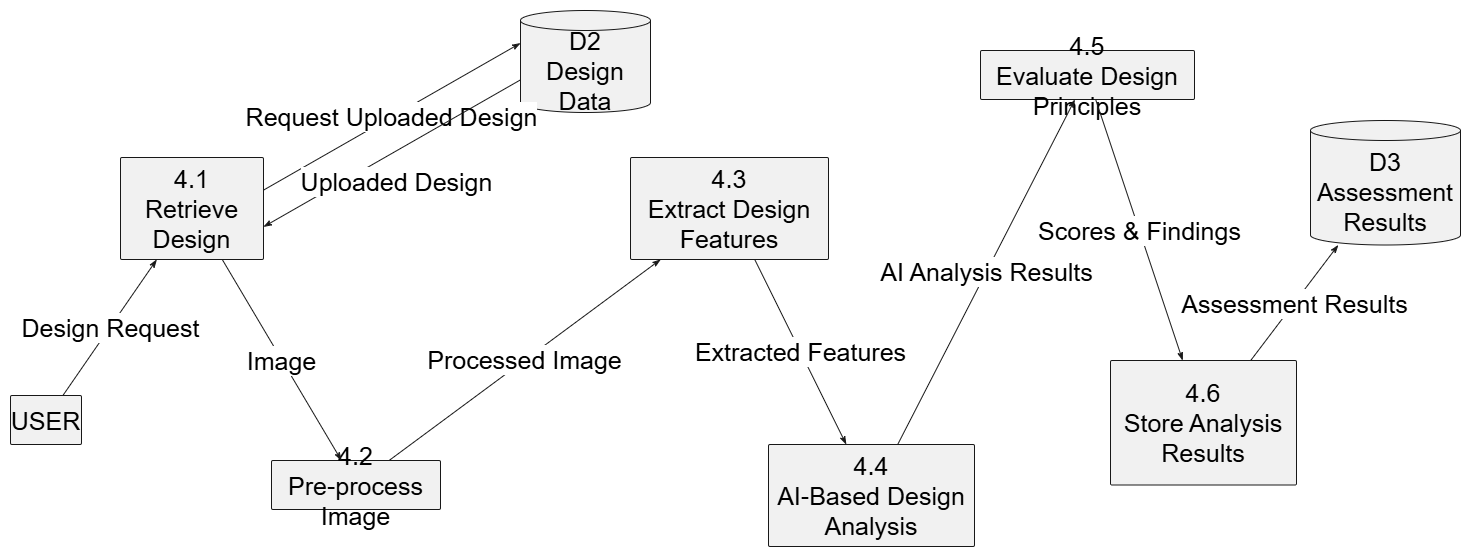

The diagram above was exported from draw.io. Its source (the exported page's mxGraphModel, read from the mxfile embedded in the PNG):
<mxGraphModel dx="1954" dy="1266" grid="1" gridSize="10" guides="1" tooltips="1" connect="1" arrows="1" fold="1" page="1" pageScale="1" pageWidth="850" pageHeight="1100" math="0" shadow="0">
  <root>
    <mxCell id="0" />
    <mxCell id="1" parent="0" />
    <UserObject label="" plantUmlData="{&#10;  &quot;data&quot;: &quot;@startuml\nleft to right direction\n\nskinparam DefaultFontSize 25\n\nskinparam shadowing false\nskinparam defaultFontName Arial\n\n' External entity\nrectangle \&quot;USER\&quot; as User\n\n' Data stores\ndatabase \&quot;D2\\nDesign Data\&quot; as DesignDB\ndatabase \&quot;D3\\nAssessment Results\&quot; as ResultsDB\n\n' Processes\nrectangle \&quot;4.1\\nRetrieve Design\&quot; as P41\nrectangle \&quot;4.2\\nPre-process Image\&quot; as P42\nrectangle \&quot;4.3\\nExtract Design Features\&quot; as P43\nrectangle \&quot;4.4\\nAI-Based Design Analysis\&quot; as P44\nrectangle \&quot;4.5\\nEvaluate Design Principles\&quot; as P45\nrectangle \&quot;4.6\\nStore Analysis Results\&quot; as P46\n\n' Data flows\nUser --&gt; P41 : Design Request\nP41 --&gt; DesignDB : Request Uploaded Design\nDesignDB --&gt; P41 : Uploaded Design\n\nP41 --&gt; P42 : Image\nP42 --&gt; P43 : Processed Image\n\nP43 --&gt; P44 : Extracted Features\nP44 --&gt; P45 : AI Analysis Results\n\nP45 --&gt; P46 : Scores &amp; Findings\nP46 --&gt; ResultsDB : Assessment Results\n\n@enduml&quot;,&#10;  &quot;config&quot;: null&#10;}" id="D8IpPMayw2--B5l4nyOH-196">
      <mxCell connectable="0" parent="1" style="group;transparentBounds=1;editIcon=1;lockedGroup=0;groupPadding=10;" vertex="1">
        <mxGeometry as="geometry" />
      </mxCell>
    </UserObject>
    <UserObject label="USER" plantUmlId="n_0" plantUmlBaseStyle="rounded=1;absoluteArcSize=1;arcSize=3;strokeWidth=1;fillColor=#F1F1F1;strokeColor=#181818;whiteSpace=wrap;shadow=0;fontSize=25;fontFamily=Arial;" plantUmlBaseValue="USER" id="D8IpPMayw2--B5l4nyOH-197">
      <mxCell parent="D8IpPMayw2--B5l4nyOH-196" style="rounded=1;absoluteArcSize=1;arcSize=3;strokeWidth=1;fillColor=#F1F1F1;strokeColor=#181818;whiteSpace=wrap;shadow=0;fontSize=25;fontFamily=Arial;" vertex="1">
        <mxGeometry height="49" width="71" x="90" y="645" as="geometry" />
      </mxCell>
    </UserObject>
    <UserObject label="D2&#10;Design Data" plantUmlId="n_1" plantUmlBaseStyle="shape=cylinder3;size=10;boundedLbl=1;backgroundOutline=1;fillColor=#F1F1F1;strokeColor=#181818;fontSize=25;whiteSpace=wrap;shadow=0;fontFamily=Arial;" plantUmlBaseValue="D2&#10;Design Data" id="D8IpPMayw2--B5l4nyOH-198">
      <mxCell parent="D8IpPMayw2--B5l4nyOH-196" style="shape=cylinder3;size=10;boundedLbl=1;backgroundOutline=1;fillColor=#F1F1F1;strokeColor=#181818;fontSize=25;whiteSpace=wrap;shadow=0;fontFamily=Arial;" vertex="1">
        <mxGeometry height="102" width="130" x="600" y="260" as="geometry" />
      </mxCell>
    </UserObject>
    <UserObject label="D3&#10;Assessment Results" plantUmlId="n_2" plantUmlBaseStyle="shape=cylinder3;size=10;boundedLbl=1;backgroundOutline=1;fillColor=#F1F1F1;strokeColor=#181818;fontSize=25;whiteSpace=wrap;shadow=0;fontFamily=Arial;" plantUmlBaseValue="D3&#10;Assessment Results" id="D8IpPMayw2--B5l4nyOH-199">
      <mxCell parent="D8IpPMayw2--B5l4nyOH-196" style="shape=cylinder3;size=10;boundedLbl=1;backgroundOutline=1;fillColor=#F1F1F1;strokeColor=#181818;fontSize=25;whiteSpace=wrap;shadow=0;fontFamily=Arial;" vertex="1">
        <mxGeometry height="124.5" width="150" x="1390" y="370" as="geometry" />
      </mxCell>
    </UserObject>
    <UserObject label="4.1&#10;Retrieve Design" plantUmlId="n_3" plantUmlBaseStyle="rounded=1;absoluteArcSize=1;arcSize=3;strokeWidth=1;fillColor=#F1F1F1;strokeColor=#181818;whiteSpace=wrap;shadow=0;fontSize=25;fontFamily=Arial;" plantUmlBaseValue="4.1&#10;Retrieve Design" id="D8IpPMayw2--B5l4nyOH-200">
      <mxCell parent="D8IpPMayw2--B5l4nyOH-196" style="rounded=1;absoluteArcSize=1;arcSize=3;strokeWidth=1;fillColor=#F1F1F1;strokeColor=#181818;whiteSpace=wrap;shadow=0;fontSize=25;fontFamily=Arial;" vertex="1">
        <mxGeometry height="102" width="143" x="200" y="407" as="geometry" />
      </mxCell>
    </UserObject>
    <UserObject label="4.2&#10;Pre-process Image" plantUmlId="n_4" plantUmlBaseStyle="rounded=1;absoluteArcSize=1;arcSize=3;strokeWidth=1;fillColor=#F1F1F1;strokeColor=#181818;whiteSpace=wrap;shadow=0;fontSize=25;fontFamily=Arial;" plantUmlBaseValue="4.2&#10;Pre-process Image" id="D8IpPMayw2--B5l4nyOH-201">
      <mxCell parent="D8IpPMayw2--B5l4nyOH-196" style="rounded=1;absoluteArcSize=1;arcSize=3;strokeWidth=1;fillColor=#F1F1F1;strokeColor=#181818;whiteSpace=wrap;shadow=0;fontSize=25;fontFamily=Arial;" vertex="1">
        <mxGeometry height="49" width="169" x="351" y="710" as="geometry" />
      </mxCell>
    </UserObject>
    <UserObject label="4.3&#10;Extract Design Features" plantUmlId="n_5" plantUmlBaseStyle="rounded=1;absoluteArcSize=1;arcSize=3;strokeWidth=1;fillColor=#F1F1F1;strokeColor=#181818;whiteSpace=wrap;shadow=0;fontSize=25;fontFamily=Arial;" plantUmlBaseValue="4.3&#10;Extract Design Features" id="D8IpPMayw2--B5l4nyOH-202">
      <mxCell parent="D8IpPMayw2--B5l4nyOH-196" style="rounded=1;absoluteArcSize=1;arcSize=3;strokeWidth=1;fillColor=#F1F1F1;strokeColor=#181818;whiteSpace=wrap;shadow=0;fontSize=25;fontFamily=Arial;" vertex="1">
        <mxGeometry height="102" width="198" x="710" y="407" as="geometry" />
      </mxCell>
    </UserObject>
    <UserObject label="4.4&#10;AI-Based Design Analysis" plantUmlId="n_6" plantUmlBaseStyle="rounded=1;absoluteArcSize=1;arcSize=3;strokeWidth=1;fillColor=#F1F1F1;strokeColor=#181818;whiteSpace=wrap;shadow=0;fontSize=25;fontFamily=Arial;" plantUmlBaseValue="4.4&#10;AI-Based Design Analysis" id="D8IpPMayw2--B5l4nyOH-203">
      <mxCell parent="D8IpPMayw2--B5l4nyOH-196" style="rounded=1;absoluteArcSize=1;arcSize=3;strokeWidth=1;fillColor=#F1F1F1;strokeColor=#181818;whiteSpace=wrap;shadow=0;fontSize=25;fontFamily=Arial;" vertex="1">
        <mxGeometry height="102" width="206" x="848" y="694" as="geometry" />
      </mxCell>
    </UserObject>
    <UserObject label="4.5&#10;Evaluate Design Principles" plantUmlId="n_7" plantUmlBaseStyle="rounded=1;absoluteArcSize=1;arcSize=3;strokeWidth=1;fillColor=#F1F1F1;strokeColor=#181818;whiteSpace=wrap;shadow=0;fontSize=25;fontFamily=Arial;" plantUmlBaseValue="4.5&#10;Evaluate Design Principles" id="D8IpPMayw2--B5l4nyOH-204">
      <mxCell parent="D8IpPMayw2--B5l4nyOH-196" style="rounded=1;absoluteArcSize=1;arcSize=3;strokeWidth=1;fillColor=#F1F1F1;strokeColor=#181818;whiteSpace=wrap;shadow=0;fontSize=25;fontFamily=Arial;" vertex="1">
        <mxGeometry height="49" width="214" x="1060" y="300" as="geometry" />
      </mxCell>
    </UserObject>
    <UserObject label="4.6&#10;Store Analysis Results" plantUmlId="n_8" plantUmlBaseStyle="rounded=1;absoluteArcSize=1;arcSize=3;strokeWidth=1;fillColor=#F1F1F1;strokeColor=#181818;whiteSpace=wrap;shadow=0;fontSize=25;fontFamily=Arial;" plantUmlBaseValue="4.6&#10;Store Analysis Results" id="D8IpPMayw2--B5l4nyOH-205">
      <mxCell parent="D8IpPMayw2--B5l4nyOH-196" style="rounded=1;absoluteArcSize=1;arcSize=3;strokeWidth=1;fillColor=#F1F1F1;strokeColor=#181818;whiteSpace=wrap;shadow=0;fontSize=25;fontFamily=Arial;" vertex="1">
        <mxGeometry height="124.5" width="186" x="1190" y="610" as="geometry" />
      </mxCell>
    </UserObject>
    <UserObject label="Design Request" plantUmlId="e_9" plantUmlBaseStyle="strokeColor=#181818;fontColor=#000000;fontSize=25;html=1;labelBackgroundColor=#FFFFFF;endArrow=classicThin;endFill=1;fontFamily=Arial;curved=0;rounded=0;endSize=6;sourcePerimeterSpacing=0;targetPerimeterSpacing=0;" plantUmlBaseValue="Design Request" id="D8IpPMayw2--B5l4nyOH-206">
      <mxCell edge="1" parent="D8IpPMayw2--B5l4nyOH-196" source="D8IpPMayw2--B5l4nyOH-197" style="strokeColor=#181818;fontColor=#000000;fontSize=25;html=1;labelBackgroundColor=#FFFFFF;endArrow=classicThin;endFill=1;fontFamily=Arial;curved=0;rounded=0;endSize=6;sourcePerimeterSpacing=0;targetPerimeterSpacing=0;" target="D8IpPMayw2--B5l4nyOH-200">
        <mxGeometry relative="1" as="geometry" />
      </mxCell>
    </UserObject>
    <UserObject label="Request Uploaded Design" plantUmlId="e_10" plantUmlBaseStyle="strokeColor=#181818;fontColor=#000000;fontSize=25;html=1;labelBackgroundColor=#FFFFFF;endArrow=classicThin;endFill=1;exitX=1;exitY=0.32;exitDx=0;exitDy=0;entryX=0;entryY=0.32;entryDx=0;entryDy=0;fontFamily=Arial;curved=0;rounded=0;endSize=6;sourcePerimeterSpacing=0;targetPerimeterSpacing=0;" plantUmlBaseValue="Request Uploaded Design" id="D8IpPMayw2--B5l4nyOH-207">
      <mxCell edge="1" parent="D8IpPMayw2--B5l4nyOH-196" source="D8IpPMayw2--B5l4nyOH-200" style="strokeColor=#181818;fontColor=#000000;fontSize=25;html=1;labelBackgroundColor=#FFFFFF;endArrow=classicThin;endFill=1;exitX=1;exitY=0.32;exitDx=0;exitDy=0;entryX=0;entryY=0.32;entryDx=0;entryDy=0;fontFamily=Arial;curved=0;rounded=0;endSize=6;sourcePerimeterSpacing=0;targetPerimeterSpacing=0;" target="D8IpPMayw2--B5l4nyOH-198">
        <mxGeometry relative="1" as="geometry" />
      </mxCell>
    </UserObject>
    <UserObject label="Uploaded Design" plantUmlId="e_11" plantUmlBaseStyle="strokeColor=#181818;fontColor=#000000;fontSize=25;html=1;labelBackgroundColor=#FFFFFF;endArrow=classicThin;endFill=1;exitX=0;exitY=0.68;exitDx=0;exitDy=0;entryX=1;entryY=0.68;entryDx=0;entryDy=0;fontFamily=Arial;curved=0;rounded=0;endSize=6;sourcePerimeterSpacing=0;targetPerimeterSpacing=0;" plantUmlBaseValue="Uploaded Design" id="D8IpPMayw2--B5l4nyOH-208">
      <mxCell edge="1" parent="D8IpPMayw2--B5l4nyOH-196" source="D8IpPMayw2--B5l4nyOH-198" style="strokeColor=#181818;fontColor=#000000;fontSize=25;html=1;labelBackgroundColor=#FFFFFF;endArrow=classicThin;endFill=1;exitX=0;exitY=0.68;exitDx=0;exitDy=0;entryX=1;entryY=0.68;entryDx=0;entryDy=0;fontFamily=Arial;curved=0;rounded=0;endSize=6;sourcePerimeterSpacing=0;targetPerimeterSpacing=0;" target="D8IpPMayw2--B5l4nyOH-200">
        <mxGeometry relative="1" x="0.0678" y="27" as="geometry">
          <mxPoint as="offset" />
        </mxGeometry>
      </mxCell>
    </UserObject>
    <UserObject label="Image" plantUmlId="e_12" plantUmlBaseStyle="strokeColor=#181818;fontColor=#000000;fontSize=25;html=1;labelBackgroundColor=#FFFFFF;endArrow=classicThin;endFill=1;fontFamily=Arial;curved=0;rounded=0;endSize=6;sourcePerimeterSpacing=0;targetPerimeterSpacing=0;" plantUmlBaseValue="Image" id="D8IpPMayw2--B5l4nyOH-209">
      <mxCell edge="1" parent="D8IpPMayw2--B5l4nyOH-196" source="D8IpPMayw2--B5l4nyOH-200" style="strokeColor=#181818;fontColor=#000000;fontSize=25;html=1;labelBackgroundColor=#FFFFFF;endArrow=classicThin;endFill=1;fontFamily=Arial;curved=0;rounded=0;endSize=6;sourcePerimeterSpacing=0;targetPerimeterSpacing=0;" target="D8IpPMayw2--B5l4nyOH-201">
        <mxGeometry relative="1" as="geometry" />
      </mxCell>
    </UserObject>
    <UserObject label="Processed Image" plantUmlId="e_13" plantUmlBaseStyle="strokeColor=#181818;fontColor=#000000;fontSize=25;html=1;labelBackgroundColor=#FFFFFF;endArrow=classicThin;endFill=1;fontFamily=Arial;curved=0;rounded=0;endSize=6;sourcePerimeterSpacing=0;targetPerimeterSpacing=0;" plantUmlBaseValue="Processed Image" id="D8IpPMayw2--B5l4nyOH-210">
      <mxCell edge="1" parent="D8IpPMayw2--B5l4nyOH-196" source="D8IpPMayw2--B5l4nyOH-201" style="strokeColor=#181818;fontColor=#000000;fontSize=25;html=1;labelBackgroundColor=#FFFFFF;endArrow=classicThin;endFill=1;fontFamily=Arial;curved=0;rounded=0;endSize=6;sourcePerimeterSpacing=0;targetPerimeterSpacing=0;" target="D8IpPMayw2--B5l4nyOH-202">
        <mxGeometry relative="1" as="geometry" />
      </mxCell>
    </UserObject>
    <UserObject label="Extracted Features" plantUmlId="e_14" plantUmlBaseStyle="strokeColor=#181818;fontColor=#000000;fontSize=25;html=1;labelBackgroundColor=#FFFFFF;endArrow=classicThin;endFill=1;fontFamily=Arial;curved=0;rounded=0;endSize=6;sourcePerimeterSpacing=0;targetPerimeterSpacing=0;" plantUmlBaseValue="Extracted Features" id="D8IpPMayw2--B5l4nyOH-211">
      <mxCell edge="1" parent="D8IpPMayw2--B5l4nyOH-196" source="D8IpPMayw2--B5l4nyOH-202" style="strokeColor=#181818;fontColor=#000000;fontSize=25;html=1;labelBackgroundColor=#FFFFFF;endArrow=classicThin;endFill=1;fontFamily=Arial;curved=0;rounded=0;endSize=6;sourcePerimeterSpacing=0;targetPerimeterSpacing=0;" target="D8IpPMayw2--B5l4nyOH-203">
        <mxGeometry relative="1" as="geometry" />
      </mxCell>
    </UserObject>
    <UserObject label="AI Analysis Results" plantUmlId="e_15" plantUmlBaseStyle="strokeColor=#181818;fontColor=#000000;fontSize=25;html=1;labelBackgroundColor=#FFFFFF;endArrow=classicThin;endFill=1;fontFamily=Arial;curved=0;rounded=0;endSize=6;sourcePerimeterSpacing=0;targetPerimeterSpacing=0;" plantUmlBaseValue="AI Analysis Results" id="D8IpPMayw2--B5l4nyOH-212">
      <mxCell edge="1" parent="D8IpPMayw2--B5l4nyOH-196" source="D8IpPMayw2--B5l4nyOH-203" style="strokeColor=#181818;fontColor=#000000;fontSize=25;html=1;labelBackgroundColor=#FFFFFF;endArrow=classicThin;endFill=1;fontFamily=Arial;curved=0;rounded=0;endSize=6;sourcePerimeterSpacing=0;targetPerimeterSpacing=0;" target="D8IpPMayw2--B5l4nyOH-204">
        <mxGeometry relative="1" as="geometry" />
      </mxCell>
    </UserObject>
    <UserObject label="Scores &amp;amp; Findings" plantUmlId="e_16" plantUmlBaseStyle="strokeColor=#181818;fontColor=#000000;fontSize=25;html=1;labelBackgroundColor=#FFFFFF;endArrow=classicThin;endFill=1;fontFamily=Arial;curved=0;rounded=0;endSize=6;sourcePerimeterSpacing=0;targetPerimeterSpacing=0;" plantUmlBaseValue="Scores &amp;amp; Findings" id="D8IpPMayw2--B5l4nyOH-213">
      <mxCell edge="1" parent="D8IpPMayw2--B5l4nyOH-196" source="D8IpPMayw2--B5l4nyOH-204" style="strokeColor=#181818;fontColor=#000000;fontSize=25;html=1;labelBackgroundColor=#FFFFFF;endArrow=classicThin;endFill=1;fontFamily=Arial;curved=0;rounded=0;endSize=6;sourcePerimeterSpacing=0;targetPerimeterSpacing=0;" target="D8IpPMayw2--B5l4nyOH-205">
        <mxGeometry relative="1" as="geometry" />
      </mxCell>
    </UserObject>
    <UserObject label="Assessment Results" plantUmlId="e_17" plantUmlBaseStyle="strokeColor=#181818;fontColor=#000000;fontSize=25;html=1;labelBackgroundColor=#FFFFFF;endArrow=classicThin;endFill=1;fontFamily=Arial;curved=0;rounded=0;endSize=6;sourcePerimeterSpacing=0;targetPerimeterSpacing=0;" plantUmlBaseValue="Assessment Results" id="D8IpPMayw2--B5l4nyOH-214">
      <mxCell edge="1" parent="D8IpPMayw2--B5l4nyOH-196" source="D8IpPMayw2--B5l4nyOH-205" style="strokeColor=#181818;fontColor=#000000;fontSize=25;html=1;labelBackgroundColor=#FFFFFF;endArrow=classicThin;endFill=1;fontFamily=Arial;curved=0;rounded=0;endSize=6;sourcePerimeterSpacing=0;targetPerimeterSpacing=0;" target="D8IpPMayw2--B5l4nyOH-199">
        <mxGeometry relative="1" as="geometry" />
      </mxCell>
    </UserObject>
  </root>
</mxGraphModel>